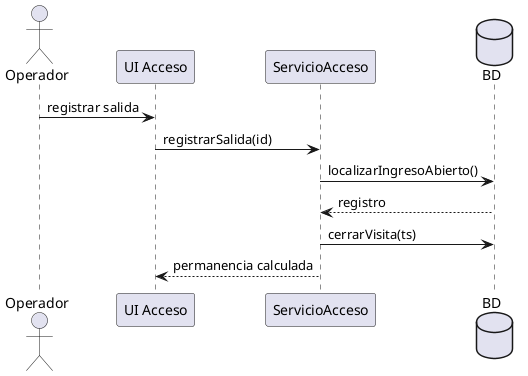

The diagram above was rendered by PlantUML. Its source (embedded in the PNG):
@startuml DS-11_RF13_salida
skinparam shadowing false

actor Operador
participant "UI Acceso" as UI
participant "ServicioAcceso" as SA
database BD
Operador -> UI: registrar salida
UI -> SA: registrarSalida(id)
SA -> BD: localizarIngresoAbierto()
BD --> SA: registro
SA -> BD: cerrarVisita(ts)
SA --> UI: permanencia calculada

@enduml